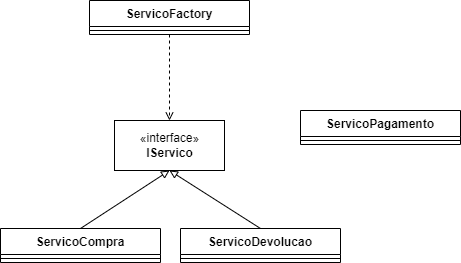

The diagram above was exported from draw.io. Its source (the exported page's mxGraphModel, read from the mxfile embedded in the PNG):
<mxGraphModel dx="782" dy="553" grid="1" gridSize="10" guides="1" tooltips="1" connect="1" arrows="1" fold="1" page="1" pageScale="1" pageWidth="827" pageHeight="1169" math="0" shadow="0">
  <root>
    <mxCell id="0" />
    <mxCell id="1" parent="0" />
    <mxCell id="2633sSsZrTR0Ta8Fwf0D-1" value="«interface»&lt;br&gt;&lt;b&gt;IServico&lt;/b&gt;" style="html=1;" vertex="1" parent="1">
      <mxGeometry x="304" y="500" width="110" height="50" as="geometry" />
    </mxCell>
    <mxCell id="2633sSsZrTR0Ta8Fwf0D-19" style="edgeStyle=none;rounded=0;orthogonalLoop=1;jettySize=auto;html=1;exitX=0.5;exitY=1;exitDx=0;exitDy=0;entryX=0.5;entryY=0;entryDx=0;entryDy=0;endArrow=open;endFill=0;dashed=1;" edge="1" parent="1" source="2633sSsZrTR0Ta8Fwf0D-4" target="2633sSsZrTR0Ta8Fwf0D-1">
      <mxGeometry relative="1" as="geometry" />
    </mxCell>
    <mxCell id="2633sSsZrTR0Ta8Fwf0D-4" value="ServicoFactory" style="swimlane;fontStyle=1;align=center;verticalAlign=top;childLayout=stackLayout;horizontal=1;startSize=26;horizontalStack=0;resizeParent=1;resizeParentMax=0;resizeLast=0;collapsible=1;marginBottom=0;" vertex="1" parent="1">
      <mxGeometry x="279" y="380" width="160" height="34" as="geometry" />
    </mxCell>
    <mxCell id="2633sSsZrTR0Ta8Fwf0D-6" value="" style="line;strokeWidth=1;fillColor=none;align=left;verticalAlign=middle;spacingTop=-1;spacingLeft=3;spacingRight=3;rotatable=0;labelPosition=right;points=[];portConstraint=eastwest;strokeColor=inherit;" vertex="1" parent="2633sSsZrTR0Ta8Fwf0D-4">
      <mxGeometry y="26" width="160" height="8" as="geometry" />
    </mxCell>
    <mxCell id="2633sSsZrTR0Ta8Fwf0D-18" style="edgeStyle=none;rounded=0;orthogonalLoop=1;jettySize=auto;html=1;exitX=0.5;exitY=0;exitDx=0;exitDy=0;entryX=0.5;entryY=1;entryDx=0;entryDy=0;endArrow=block;endFill=0;" edge="1" parent="1" source="2633sSsZrTR0Ta8Fwf0D-8" target="2633sSsZrTR0Ta8Fwf0D-1">
      <mxGeometry relative="1" as="geometry" />
    </mxCell>
    <mxCell id="2633sSsZrTR0Ta8Fwf0D-8" value="ServicoDevolucao" style="swimlane;fontStyle=1;align=center;verticalAlign=top;childLayout=stackLayout;horizontal=1;startSize=26;horizontalStack=0;resizeParent=1;resizeParentMax=0;resizeLast=0;collapsible=1;marginBottom=0;" vertex="1" parent="1">
      <mxGeometry x="370" y="608" width="160" height="34" as="geometry" />
    </mxCell>
    <mxCell id="2633sSsZrTR0Ta8Fwf0D-9" value="" style="line;strokeWidth=1;fillColor=none;align=left;verticalAlign=middle;spacingTop=-1;spacingLeft=3;spacingRight=3;rotatable=0;labelPosition=right;points=[];portConstraint=eastwest;strokeColor=inherit;" vertex="1" parent="2633sSsZrTR0Ta8Fwf0D-8">
      <mxGeometry y="26" width="160" height="8" as="geometry" />
    </mxCell>
    <mxCell id="2633sSsZrTR0Ta8Fwf0D-14" style="rounded=0;orthogonalLoop=1;jettySize=auto;html=1;exitX=0.5;exitY=0;exitDx=0;exitDy=0;entryX=0.5;entryY=1;entryDx=0;entryDy=0;endArrow=block;endFill=0;" edge="1" parent="1" source="2633sSsZrTR0Ta8Fwf0D-10" target="2633sSsZrTR0Ta8Fwf0D-1">
      <mxGeometry relative="1" as="geometry" />
    </mxCell>
    <mxCell id="2633sSsZrTR0Ta8Fwf0D-10" value="ServicoCompra" style="swimlane;fontStyle=1;align=center;verticalAlign=top;childLayout=stackLayout;horizontal=1;startSize=26;horizontalStack=0;resizeParent=1;resizeParentMax=0;resizeLast=0;collapsible=1;marginBottom=0;" vertex="1" parent="1">
      <mxGeometry x="190" y="608" width="160" height="34" as="geometry" />
    </mxCell>
    <mxCell id="2633sSsZrTR0Ta8Fwf0D-11" value="" style="line;strokeWidth=1;fillColor=none;align=left;verticalAlign=middle;spacingTop=-1;spacingLeft=3;spacingRight=3;rotatable=0;labelPosition=right;points=[];portConstraint=eastwest;strokeColor=inherit;" vertex="1" parent="2633sSsZrTR0Ta8Fwf0D-10">
      <mxGeometry y="26" width="160" height="8" as="geometry" />
    </mxCell>
    <mxCell id="2633sSsZrTR0Ta8Fwf0D-12" value="ServicoPagamento" style="swimlane;fontStyle=1;align=center;verticalAlign=top;childLayout=stackLayout;horizontal=1;startSize=26;horizontalStack=0;resizeParent=1;resizeParentMax=0;resizeLast=0;collapsible=1;marginBottom=0;" vertex="1" parent="1">
      <mxGeometry x="490" y="490" width="160" height="34" as="geometry" />
    </mxCell>
    <mxCell id="2633sSsZrTR0Ta8Fwf0D-13" value="" style="line;strokeWidth=1;fillColor=none;align=left;verticalAlign=middle;spacingTop=-1;spacingLeft=3;spacingRight=3;rotatable=0;labelPosition=right;points=[];portConstraint=eastwest;strokeColor=inherit;" vertex="1" parent="2633sSsZrTR0Ta8Fwf0D-12">
      <mxGeometry y="26" width="160" height="8" as="geometry" />
    </mxCell>
  </root>
</mxGraphModel>